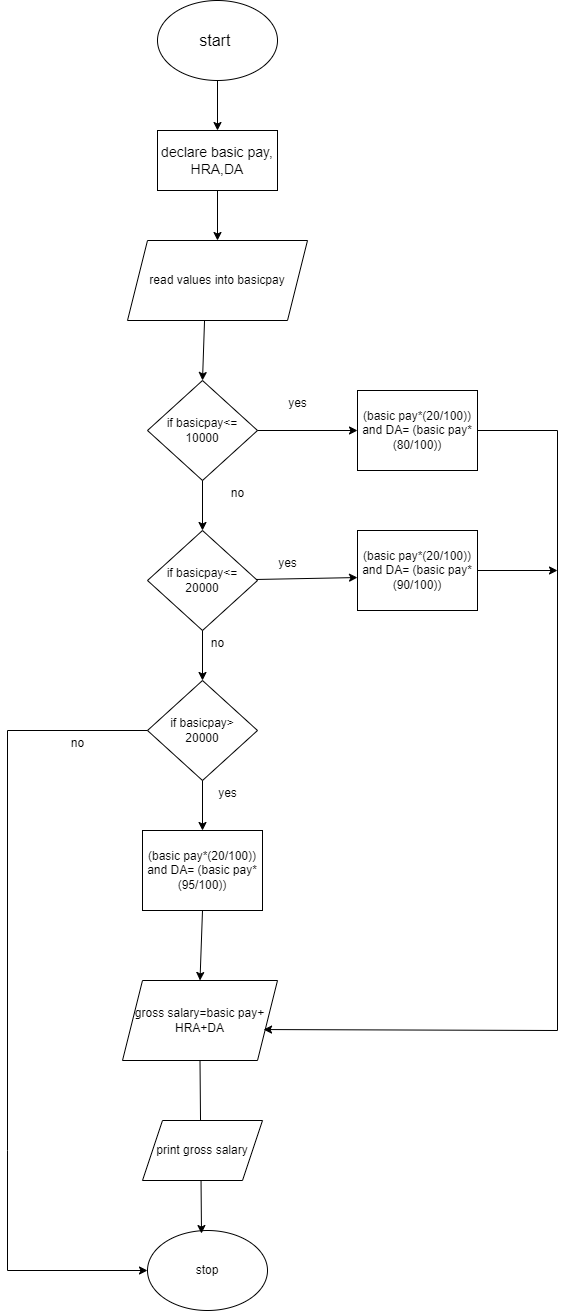

The diagram above was exported from draw.io. Its source (the exported page's mxGraphModel, read from the mxfile embedded in the PNG):
<mxGraphModel dx="880" dy="444" grid="1" gridSize="10" guides="1" tooltips="1" connect="1" arrows="1" fold="1" page="1" pageScale="1" pageWidth="827" pageHeight="1169" math="0" shadow="0">
  <root>
    <mxCell id="0" />
    <mxCell id="1" parent="0" />
    <mxCell id="8HMqZdfF8yPuLNUMUeVX-1" value="&lt;font size=&quot;3&quot;&gt;start&amp;nbsp;&lt;/font&gt;" style="ellipse;whiteSpace=wrap;html=1;" parent="1" vertex="1">
      <mxGeometry x="380" y="20" width="120" height="80" as="geometry" />
    </mxCell>
    <mxCell id="8HMqZdfF8yPuLNUMUeVX-2" value="read values into basicpay" style="shape=parallelogram;perimeter=parallelogramPerimeter;whiteSpace=wrap;html=1;fixedSize=1;" parent="1" vertex="1">
      <mxGeometry x="350" y="260" width="180" height="80" as="geometry" />
    </mxCell>
    <mxCell id="8HMqZdfF8yPuLNUMUeVX-4" value="declare basic pay,&lt;br&gt;HRA,DA" style="whiteSpace=wrap;html=1;fontSize=14;" parent="1" vertex="1">
      <mxGeometry x="380" y="150" width="120" height="60" as="geometry" />
    </mxCell>
    <mxCell id="35qbZF3xssvHk_ogvX1U-1" value="if basicpay&amp;lt;=&lt;br&gt;10000" style="rhombus;whiteSpace=wrap;html=1;" vertex="1" parent="1">
      <mxGeometry x="370" y="400" width="110" height="100" as="geometry" />
    </mxCell>
    <mxCell id="35qbZF3xssvHk_ogvX1U-2" value="if basicpay&amp;lt;=&lt;br style=&quot;border-color: var(--border-color);&quot;&gt;20000" style="rhombus;whiteSpace=wrap;html=1;" vertex="1" parent="1">
      <mxGeometry x="370" y="550" width="110" height="100" as="geometry" />
    </mxCell>
    <mxCell id="35qbZF3xssvHk_ogvX1U-3" value="if basicpay&amp;gt;&lt;br style=&quot;border-color: var(--border-color);&quot;&gt;20000" style="rhombus;whiteSpace=wrap;html=1;" vertex="1" parent="1">
      <mxGeometry x="370" y="700" width="110" height="100" as="geometry" />
    </mxCell>
    <mxCell id="35qbZF3xssvHk_ogvX1U-5" value="(basic pay*(20/100)) and DA= (basic pay*(80/100))" style="whiteSpace=wrap;html=1;" vertex="1" parent="1">
      <mxGeometry x="580" y="410" width="120" height="80" as="geometry" />
    </mxCell>
    <mxCell id="35qbZF3xssvHk_ogvX1U-6" value="(basic pay*(20/100)) and DA= (basic pay*(90/100))" style="whiteSpace=wrap;html=1;" vertex="1" parent="1">
      <mxGeometry x="580" y="550" width="120" height="80" as="geometry" />
    </mxCell>
    <mxCell id="35qbZF3xssvHk_ogvX1U-7" value="(basic pay*(20/100)) and DA= (basic pay*(95/100))" style="whiteSpace=wrap;html=1;" vertex="1" parent="1">
      <mxGeometry x="365" y="850" width="120" height="80" as="geometry" />
    </mxCell>
    <mxCell id="35qbZF3xssvHk_ogvX1U-8" value="" style="endArrow=classic;html=1;rounded=0;exitX=0.5;exitY=1;exitDx=0;exitDy=0;" edge="1" parent="1" source="8HMqZdfF8yPuLNUMUeVX-1" target="8HMqZdfF8yPuLNUMUeVX-4">
      <mxGeometry width="50" height="50" relative="1" as="geometry">
        <mxPoint x="510" y="80" as="sourcePoint" />
        <mxPoint x="560" y="30" as="targetPoint" />
      </mxGeometry>
    </mxCell>
    <mxCell id="35qbZF3xssvHk_ogvX1U-9" value="" style="endArrow=classic;html=1;rounded=0;exitX=1;exitY=0.5;exitDx=0;exitDy=0;entryX=0;entryY=0.5;entryDx=0;entryDy=0;" edge="1" parent="1" source="35qbZF3xssvHk_ogvX1U-1" target="35qbZF3xssvHk_ogvX1U-5">
      <mxGeometry width="50" height="50" relative="1" as="geometry">
        <mxPoint x="500" y="490" as="sourcePoint" />
        <mxPoint x="550" y="440" as="targetPoint" />
      </mxGeometry>
    </mxCell>
    <mxCell id="35qbZF3xssvHk_ogvX1U-10" value="" style="endArrow=classic;html=1;rounded=0;entryX=0;entryY=0.588;entryDx=0;entryDy=0;entryPerimeter=0;" edge="1" parent="1" source="35qbZF3xssvHk_ogvX1U-2" target="35qbZF3xssvHk_ogvX1U-6">
      <mxGeometry width="50" height="50" relative="1" as="geometry">
        <mxPoint x="480" y="650" as="sourcePoint" />
        <mxPoint x="550.7106781186548" y="600" as="targetPoint" />
      </mxGeometry>
    </mxCell>
    <mxCell id="35qbZF3xssvHk_ogvX1U-12" value="" style="endArrow=classic;html=1;rounded=0;exitX=0.5;exitY=1;exitDx=0;exitDy=0;entryX=0.5;entryY=0;entryDx=0;entryDy=0;" edge="1" parent="1" source="35qbZF3xssvHk_ogvX1U-1" target="35qbZF3xssvHk_ogvX1U-2">
      <mxGeometry width="50" height="50" relative="1" as="geometry">
        <mxPoint x="460" y="530" as="sourcePoint" />
        <mxPoint x="510" y="480" as="targetPoint" />
      </mxGeometry>
    </mxCell>
    <mxCell id="35qbZF3xssvHk_ogvX1U-13" value="" style="endArrow=classic;html=1;rounded=0;exitX=0.5;exitY=1;exitDx=0;exitDy=0;" edge="1" parent="1" source="35qbZF3xssvHk_ogvX1U-2" target="35qbZF3xssvHk_ogvX1U-3">
      <mxGeometry width="50" height="50" relative="1" as="geometry">
        <mxPoint x="450" y="700" as="sourcePoint" />
        <mxPoint x="500" y="650" as="targetPoint" />
      </mxGeometry>
    </mxCell>
    <mxCell id="35qbZF3xssvHk_ogvX1U-14" value="yes" style="text;html=1;align=center;verticalAlign=middle;resizable=0;points=[];autosize=1;strokeColor=none;fillColor=none;" vertex="1" parent="1">
      <mxGeometry x="500" y="408" width="40" height="30" as="geometry" />
    </mxCell>
    <mxCell id="35qbZF3xssvHk_ogvX1U-15" value="no" style="text;html=1;align=center;verticalAlign=middle;resizable=0;points=[];autosize=1;strokeColor=none;fillColor=none;" vertex="1" parent="1">
      <mxGeometry x="440" y="498" width="40" height="30" as="geometry" />
    </mxCell>
    <mxCell id="35qbZF3xssvHk_ogvX1U-16" value="yes" style="text;html=1;align=center;verticalAlign=middle;resizable=0;points=[];autosize=1;strokeColor=none;fillColor=none;" vertex="1" parent="1">
      <mxGeometry x="490" y="568" width="40" height="30" as="geometry" />
    </mxCell>
    <mxCell id="35qbZF3xssvHk_ogvX1U-17" value="no" style="text;html=1;align=center;verticalAlign=middle;resizable=0;points=[];autosize=1;strokeColor=none;fillColor=none;" vertex="1" parent="1">
      <mxGeometry x="420" y="648" width="40" height="30" as="geometry" />
    </mxCell>
    <mxCell id="35qbZF3xssvHk_ogvX1U-19" value="" style="endArrow=classic;html=1;rounded=0;exitX=0.428;exitY=1;exitDx=0;exitDy=0;exitPerimeter=0;entryX=0.5;entryY=0;entryDx=0;entryDy=0;" edge="1" parent="1" source="8HMqZdfF8yPuLNUMUeVX-2" target="35qbZF3xssvHk_ogvX1U-1">
      <mxGeometry width="50" height="50" relative="1" as="geometry">
        <mxPoint x="410" y="400" as="sourcePoint" />
        <mxPoint x="460" y="350" as="targetPoint" />
      </mxGeometry>
    </mxCell>
    <mxCell id="35qbZF3xssvHk_ogvX1U-20" value="" style="endArrow=classic;html=1;rounded=0;exitX=0.5;exitY=1;exitDx=0;exitDy=0;entryX=0.5;entryY=0;entryDx=0;entryDy=0;" edge="1" parent="1" source="8HMqZdfF8yPuLNUMUeVX-4" target="8HMqZdfF8yPuLNUMUeVX-2">
      <mxGeometry width="50" height="50" relative="1" as="geometry">
        <mxPoint x="450" y="250" as="sourcePoint" />
        <mxPoint x="500" y="200" as="targetPoint" />
      </mxGeometry>
    </mxCell>
    <mxCell id="35qbZF3xssvHk_ogvX1U-21" value="gross salary=basic pay+&lt;br&gt;HRA+DA" style="shape=parallelogram;perimeter=parallelogramPerimeter;whiteSpace=wrap;html=1;fixedSize=1;" vertex="1" parent="1">
      <mxGeometry x="345" y="1000" width="155" height="80" as="geometry" />
    </mxCell>
    <mxCell id="35qbZF3xssvHk_ogvX1U-25" value="" style="endArrow=classic;html=1;rounded=0;exitX=1;exitY=0.5;exitDx=0;exitDy=0;entryX=0.91;entryY=0.613;entryDx=0;entryDy=0;entryPerimeter=0;" edge="1" parent="1" source="35qbZF3xssvHk_ogvX1U-5" target="35qbZF3xssvHk_ogvX1U-21">
      <mxGeometry width="50" height="50" relative="1" as="geometry">
        <mxPoint x="730" y="540" as="sourcePoint" />
        <mxPoint x="700" y="850" as="targetPoint" />
        <Array as="points">
          <mxPoint x="780" y="450" />
          <mxPoint x="780" y="1050" />
        </Array>
      </mxGeometry>
    </mxCell>
    <mxCell id="35qbZF3xssvHk_ogvX1U-26" value="" style="endArrow=classic;html=1;rounded=0;exitX=1;exitY=0.5;exitDx=0;exitDy=0;" edge="1" parent="1" source="35qbZF3xssvHk_ogvX1U-6">
      <mxGeometry width="50" height="50" relative="1" as="geometry">
        <mxPoint x="710" y="630" as="sourcePoint" />
        <mxPoint x="780" y="590" as="targetPoint" />
      </mxGeometry>
    </mxCell>
    <mxCell id="35qbZF3xssvHk_ogvX1U-28" value="" style="endArrow=classic;html=1;rounded=0;exitX=0.5;exitY=1;exitDx=0;exitDy=0;entryX=0.5;entryY=0;entryDx=0;entryDy=0;" edge="1" parent="1" source="35qbZF3xssvHk_ogvX1U-3" target="35qbZF3xssvHk_ogvX1U-7">
      <mxGeometry width="50" height="50" relative="1" as="geometry">
        <mxPoint x="440" y="840" as="sourcePoint" />
        <mxPoint x="490" y="790" as="targetPoint" />
      </mxGeometry>
    </mxCell>
    <mxCell id="35qbZF3xssvHk_ogvX1U-29" value="yes" style="text;html=1;align=center;verticalAlign=middle;resizable=0;points=[];autosize=1;strokeColor=none;fillColor=none;" vertex="1" parent="1">
      <mxGeometry x="430" y="798" width="40" height="30" as="geometry" />
    </mxCell>
    <mxCell id="35qbZF3xssvHk_ogvX1U-30" value="" style="endArrow=classic;html=1;rounded=0;exitX=0.5;exitY=1;exitDx=0;exitDy=0;entryX=0.5;entryY=0;entryDx=0;entryDy=0;" edge="1" parent="1" source="35qbZF3xssvHk_ogvX1U-7" target="35qbZF3xssvHk_ogvX1U-21">
      <mxGeometry width="50" height="50" relative="1" as="geometry">
        <mxPoint x="410" y="1000" as="sourcePoint" />
        <mxPoint x="460" y="950" as="targetPoint" />
      </mxGeometry>
    </mxCell>
    <mxCell id="35qbZF3xssvHk_ogvX1U-31" value="stop&lt;br&gt;" style="ellipse;whiteSpace=wrap;html=1;" vertex="1" parent="1">
      <mxGeometry x="370" y="1250" width="120" height="80" as="geometry" />
    </mxCell>
    <mxCell id="35qbZF3xssvHk_ogvX1U-32" value="" style="endArrow=classic;html=1;rounded=0;exitX=0.5;exitY=1;exitDx=0;exitDy=0;entryX=0.45;entryY=0.038;entryDx=0;entryDy=0;entryPerimeter=0;" edge="1" parent="1" source="35qbZF3xssvHk_ogvX1U-21" target="35qbZF3xssvHk_ogvX1U-31">
      <mxGeometry width="50" height="50" relative="1" as="geometry">
        <mxPoint x="410" y="1130" as="sourcePoint" />
        <mxPoint x="460" y="1080" as="targetPoint" />
      </mxGeometry>
    </mxCell>
    <mxCell id="35qbZF3xssvHk_ogvX1U-33" value="" style="endArrow=classic;html=1;rounded=0;exitX=0;exitY=0.5;exitDx=0;exitDy=0;entryX=0;entryY=0.5;entryDx=0;entryDy=0;" edge="1" parent="1" source="35qbZF3xssvHk_ogvX1U-3" target="35qbZF3xssvHk_ogvX1U-31">
      <mxGeometry width="50" height="50" relative="1" as="geometry">
        <mxPoint x="200" y="960" as="sourcePoint" />
        <mxPoint x="250" y="910" as="targetPoint" />
        <Array as="points">
          <mxPoint x="230" y="750" />
          <mxPoint x="230" y="1170" />
          <mxPoint x="230" y="1290" />
        </Array>
      </mxGeometry>
    </mxCell>
    <mxCell id="35qbZF3xssvHk_ogvX1U-34" value="no" style="text;html=1;align=center;verticalAlign=middle;resizable=0;points=[];autosize=1;strokeColor=none;fillColor=none;" vertex="1" parent="1">
      <mxGeometry x="280" y="748" width="40" height="30" as="geometry" />
    </mxCell>
    <mxCell id="35qbZF3xssvHk_ogvX1U-35" value="print gross salary" style="shape=parallelogram;perimeter=parallelogramPerimeter;whiteSpace=wrap;html=1;fixedSize=1;" vertex="1" parent="1">
      <mxGeometry x="365" y="1140" width="120" height="60" as="geometry" />
    </mxCell>
  </root>
</mxGraphModel>